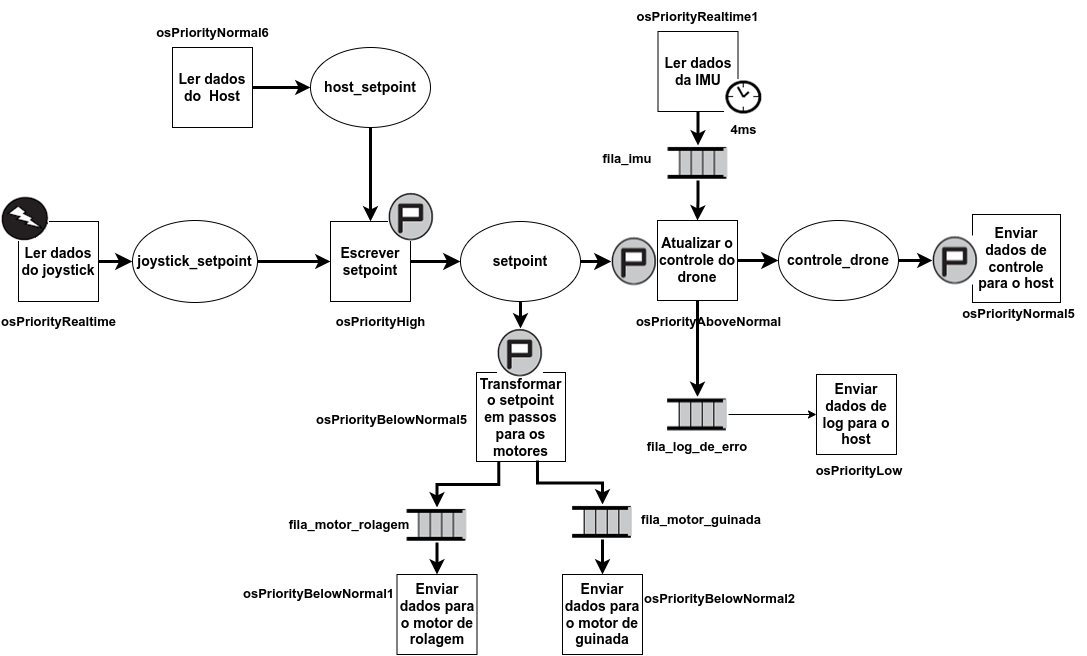

The diagram above was exported from draw.io. Its source (the exported page's mxGraphModel, read from the mxfile embedded in the PNG):
<mxGraphModel dx="2634" dy="1188" grid="0" gridSize="10" guides="1" tooltips="1" connect="1" arrows="1" fold="1" page="0" pageScale="1" pageWidth="827" pageHeight="1169" math="0" shadow="0">
  <root>
    <mxCell id="0" />
    <mxCell id="1" parent="0" />
    <mxCell id="2" style="edgeStyle=orthogonalEdgeStyle;rounded=0;orthogonalLoop=1;jettySize=auto;html=1;entryX=0.5;entryY=0;entryDx=0;entryDy=0;strokeWidth=3;" edge="1" source="3" target="9" parent="1">
      <mxGeometry relative="1" as="geometry" />
    </mxCell>
    <mxCell id="3" value="&lt;b style=&quot;font-size: 14px;&quot;&gt;Atualizar o controle do drone&lt;/b&gt;" style="whiteSpace=wrap;html=1;aspect=fixed;fontSize=14;" vertex="1" parent="1">
      <mxGeometry x="-18" y="43" width="80" height="80" as="geometry" />
    </mxCell>
    <mxCell id="4" style="edgeStyle=orthogonalEdgeStyle;rounded=0;orthogonalLoop=1;jettySize=auto;html=1;entryX=0.5;entryY=0;entryDx=0;entryDy=0;strokeWidth=3;" edge="1" source="50" target="12" parent="1">
      <mxGeometry relative="1" as="geometry" />
    </mxCell>
    <mxCell id="5" style="edgeStyle=orthogonalEdgeStyle;rounded=0;orthogonalLoop=1;jettySize=auto;html=1;entryX=0.5;entryY=0;entryDx=0;entryDy=0;strokeWidth=3;" edge="1" source="52" target="13" parent="1">
      <mxGeometry relative="1" as="geometry" />
    </mxCell>
    <mxCell id="6" value="&lt;b style=&quot;font-size: 14px;&quot;&gt;Transformar o setpoint em passos para os motores&lt;/b&gt;" style="whiteSpace=wrap;html=1;aspect=fixed;fontSize=14;" vertex="1" parent="1">
      <mxGeometry x="-199" y="195" width="89" height="89" as="geometry" />
    </mxCell>
    <mxCell id="7" value="&lt;b style=&quot;font-size: 14px;&quot;&gt;Enviar dados de log para o host&lt;/b&gt;" style="whiteSpace=wrap;html=1;aspect=fixed;fontSize=14;" vertex="1" parent="1">
      <mxGeometry x="141" y="197" width="80" height="80" as="geometry" />
    </mxCell>
    <mxCell id="8" value="" style="edgeStyle=orthogonalEdgeStyle;rounded=0;orthogonalLoop=1;jettySize=auto;html=1;" edge="1" source="9" target="7" parent="1">
      <mxGeometry relative="1" as="geometry" />
    </mxCell>
    <mxCell id="9" value="fila_log_de_erro" style="shape=image;verticalLabelPosition=bottom;verticalAlign=top;imageAspect=0;aspect=fixed;image=data:image/png,(base64 omitted: 1052 chars);fontStyle=1;fontSize=13;" vertex="1" parent="1">
      <mxGeometry x="-9" y="219.5" width="62" height="35" as="geometry" />
    </mxCell>
    <mxCell id="10" style="edgeStyle=orthogonalEdgeStyle;rounded=0;orthogonalLoop=1;jettySize=auto;html=1;entryX=0.5;entryY=0;entryDx=0;entryDy=0;exitX=0.5;exitY=1;exitDx=0;exitDy=0;strokeWidth=3;" edge="1" source="47" target="3" parent="1">
      <mxGeometry relative="1" as="geometry">
        <mxPoint x="14" y="-82" as="targetPoint" />
      </mxGeometry>
    </mxCell>
    <mxCell id="11" value="&lt;b style=&quot;font-size: 14px;&quot;&gt;Escrever setpoint&lt;/b&gt;" style="whiteSpace=wrap;html=1;aspect=fixed;fontSize=14;" vertex="1" parent="1">
      <mxGeometry x="-345" y="44" width="80" height="80" as="geometry" />
    </mxCell>
    <mxCell id="12" value="&lt;b style=&quot;font-size: 14px;&quot;&gt;Enviar dados para o motor de rolagem&lt;/b&gt;" style="whiteSpace=wrap;html=1;aspect=fixed;fontSize=14;" vertex="1" parent="1">
      <mxGeometry x="-278.5" y="397" width="80" height="80" as="geometry" />
    </mxCell>
    <mxCell id="13" value="&lt;b style=&quot;font-size: 14px;&quot;&gt;Enviar dados para o motor de guinada&lt;/b&gt;" style="whiteSpace=wrap;html=1;aspect=fixed;fontSize=14;" vertex="1" parent="1">
      <mxGeometry x="-113" y="397" width="80" height="80" as="geometry" />
    </mxCell>
    <mxCell id="14" value="" style="edgeStyle=orthogonalEdgeStyle;rounded=0;orthogonalLoop=1;jettySize=auto;html=1;fontSize=12;startSize=8;endSize=8;strokeWidth=3;" edge="1" source="11" target="16" parent="1">
      <mxGeometry relative="1" as="geometry">
        <mxPoint x="-288" y="84" as="sourcePoint" />
        <mxPoint x="-1" y="84" as="targetPoint" />
      </mxGeometry>
    </mxCell>
    <mxCell id="15" value="" style="edgeStyle=orthogonalEdgeStyle;rounded=0;orthogonalLoop=1;jettySize=auto;html=1;strokeWidth=3;" edge="1" source="16" target="19" parent="1">
      <mxGeometry relative="1" as="geometry" />
    </mxCell>
    <mxCell id="16" value="&lt;b style=&quot;font-size: 14px;&quot;&gt;setpoint&lt;/b&gt;" style="ellipse;whiteSpace=wrap;html=1;fontSize=14;" vertex="1" parent="1">
      <mxGeometry x="-215" y="44" width="120" height="80" as="geometry" />
    </mxCell>
    <mxCell id="17" value="" style="edgeStyle=orthogonalEdgeStyle;rounded=0;orthogonalLoop=1;jettySize=auto;html=1;fontSize=12;startSize=8;endSize=8;strokeWidth=3;" edge="1" source="16" target="18" parent="1">
      <mxGeometry relative="1" as="geometry">
        <mxPoint x="-95" y="84" as="sourcePoint" />
        <mxPoint x="113" y="83" as="targetPoint" />
      </mxGeometry>
    </mxCell>
    <mxCell id="18" value="" style="shape=image;verticalLabelPosition=bottom;verticalAlign=top;imageAspect=0;aspect=fixed;image=data:image/png,(base64 omitted: 3308 chars);" vertex="1" parent="1">
      <mxGeometry x="-64" y="59.5" width="46" height="49" as="geometry" />
    </mxCell>
    <mxCell id="19" value="" style="shape=image;verticalLabelPosition=bottom;verticalAlign=top;imageAspect=0;aspect=fixed;image=data:image/png,(base64 omitted: 3308 chars);" vertex="1" parent="1">
      <mxGeometry x="-178" y="151" width="46" height="49" as="geometry" />
    </mxCell>
    <mxCell id="20" value="&lt;b style=&quot;font-size: 13px;&quot;&gt;osPriorityLow&lt;/b&gt;" style="text;html=1;align=center;verticalAlign=middle;whiteSpace=wrap;rounded=0;fontSize=13;" vertex="1" parent="1">
      <mxGeometry x="118" y="277" width="132" height="31" as="geometry" />
    </mxCell>
    <mxCell id="21" value="osPriorityAboveNormal" style="text;html=1;align=center;verticalAlign=middle;whiteSpace=wrap;rounded=0;fontStyle=1;fontSize=13;" vertex="1" parent="1">
      <mxGeometry x="-33" y="129" width="133" height="30" as="geometry" />
    </mxCell>
    <mxCell id="22" value="&lt;b style=&quot;font-size: 13px;&quot;&gt;osPriorityHigh&lt;/b&gt;" style="text;html=1;align=center;verticalAlign=middle;whiteSpace=wrap;rounded=0;fontSize=13;" vertex="1" parent="1">
      <mxGeometry x="-361" y="129" width="133" height="30" as="geometry" />
    </mxCell>
    <mxCell id="23" value="&lt;b style=&quot;font-size: 13px;&quot;&gt;osPriorityBelowNormal5&lt;/b&gt;" style="text;html=1;align=center;verticalAlign=middle;whiteSpace=wrap;rounded=0;fontSize=13;" vertex="1" parent="1">
      <mxGeometry x="-356" y="227" width="145" height="30" as="geometry" />
    </mxCell>
    <mxCell id="24" value="&lt;b style=&quot;font-size: 13px;&quot;&gt;osPriorityBelowNormal1&lt;/b&gt;" style="text;html=1;align=center;verticalAlign=middle;whiteSpace=wrap;rounded=0;fontSize=13;" vertex="1" parent="1">
      <mxGeometry x="-429.5" y="401" width="145" height="30" as="geometry" />
    </mxCell>
    <mxCell id="25" value="&lt;b style=&quot;font-size: 13px;&quot;&gt;osPriorityBelowNormal2&lt;/b&gt;" style="text;html=1;align=center;verticalAlign=middle;whiteSpace=wrap;rounded=0;fontSize=13;" vertex="1" parent="1">
      <mxGeometry x="-28" y="406" width="145" height="30" as="geometry" />
    </mxCell>
    <mxCell id="26" value="&lt;b style=&quot;font-size: 14px;&quot;&gt;host_setpoint&lt;/b&gt;" style="ellipse;whiteSpace=wrap;html=1;fontSize=14;" vertex="1" parent="1">
      <mxGeometry x="-365" y="-130" width="120" height="80" as="geometry" />
    </mxCell>
    <mxCell id="27" value="" style="edgeStyle=orthogonalEdgeStyle;rounded=0;orthogonalLoop=1;jettySize=auto;html=1;fontSize=12;startSize=8;endSize=8;strokeWidth=3;" edge="1" source="31" target="29" parent="1">
      <mxGeometry relative="1" as="geometry">
        <mxPoint x="-658" y="85" as="sourcePoint" />
        <mxPoint x="-368" y="84" as="targetPoint" />
      </mxGeometry>
    </mxCell>
    <mxCell id="28" style="edgeStyle=orthogonalEdgeStyle;rounded=0;orthogonalLoop=1;jettySize=auto;html=1;entryX=0;entryY=0.5;entryDx=0;entryDy=0;strokeWidth=3;" edge="1" source="29" target="11" parent="1">
      <mxGeometry relative="1" as="geometry">
        <mxPoint x="-382" y="84" as="targetPoint" />
      </mxGeometry>
    </mxCell>
    <mxCell id="29" value="&lt;b style=&quot;font-size: 14px;&quot;&gt;joystick_setpoint&lt;/b&gt;" style="ellipse;whiteSpace=wrap;html=1;fontSize=14;" vertex="1" parent="1">
      <mxGeometry x="-543" y="43" width="125" height="82" as="geometry" />
    </mxCell>
    <mxCell id="30" value="" style="group" connectable="0" vertex="1" parent="1">
      <mxGeometry x="-674" y="26" width="109.5" height="133" as="geometry" />
    </mxCell>
    <mxCell id="31" value="&lt;b&gt;&lt;font style=&quot;font-size: 14px;&quot;&gt;Ler dados do joystick&lt;/font&gt;&lt;/b&gt;" style="whiteSpace=wrap;html=1;aspect=fixed;" vertex="1" parent="30">
      <mxGeometry x="17" y="18" width="80" height="80" as="geometry" />
    </mxCell>
    <mxCell id="32" value="" style="shape=image;verticalLabelPosition=bottom;verticalAlign=top;imageAspect=0;aspect=fixed;image=data:image/png,(base64 omitted: 3652 chars);" vertex="1" parent="30">
      <mxGeometry y="-7" width="48" height="45" as="geometry" />
    </mxCell>
    <mxCell id="33" value="&lt;b&gt;&lt;font style=&quot;font-size: 13px;&quot;&gt;osPriorityRealtime&lt;/font&gt;&lt;/b&gt;" style="text;html=1;align=center;verticalAlign=middle;whiteSpace=wrap;rounded=0;" vertex="1" parent="30">
      <mxGeometry x="4.5" y="103" width="105" height="30" as="geometry" />
    </mxCell>
    <mxCell id="34" value="" style="group" connectable="0" vertex="1" parent="1">
      <mxGeometry x="-529" y="-160" width="133" height="110" as="geometry" />
    </mxCell>
    <mxCell id="35" value="&lt;b&gt;&lt;font style=&quot;font-size: 14px;&quot;&gt;Ler dados do&amp;nbsp; Host&lt;/font&gt;&lt;/b&gt;" style="whiteSpace=wrap;html=1;aspect=fixed;" vertex="1" parent="34">
      <mxGeometry x="26" y="30" width="80" height="80" as="geometry" />
    </mxCell>
    <mxCell id="36" value="&lt;font style=&quot;font-size: 13px;&quot;&gt;osPriorityNormal6&lt;/font&gt;" style="text;html=1;align=center;verticalAlign=middle;whiteSpace=wrap;rounded=0;fontStyle=1" vertex="1" parent="34">
      <mxGeometry width="133" height="30" as="geometry" />
    </mxCell>
    <mxCell id="37" value="" style="group" connectable="0" vertex="1" parent="1">
      <mxGeometry x="-35" y="-176" width="130" height="124" as="geometry" />
    </mxCell>
    <mxCell id="38" value="&lt;b&gt;&lt;font style=&quot;font-size: 14px;&quot;&gt;Ler dados da IMU&lt;/font&gt;&lt;/b&gt;" style="whiteSpace=wrap;html=1;aspect=fixed;" vertex="1" parent="37">
      <mxGeometry x="17.5" y="30" width="80" height="80" as="geometry" />
    </mxCell>
    <mxCell id="39" value="&lt;font style=&quot;font-size: 13px;&quot;&gt;osPriorityRealtime1&lt;/font&gt;" style="text;html=1;align=center;verticalAlign=middle;whiteSpace=wrap;rounded=0;fontStyle=1" vertex="1" parent="37">
      <mxGeometry width="115" height="30" as="geometry" />
    </mxCell>
    <mxCell id="40" value="4ms" style="shape=image;verticalLabelPosition=bottom;verticalAlign=top;imageAspect=0;aspect=fixed;image=data:image/png,(base64 omitted: 2248 chars);fontStyle=1;fontSize=13;" vertex="1" parent="37">
      <mxGeometry x="84" y="78" width="39" height="36" as="geometry" />
    </mxCell>
    <mxCell id="41" value="" style="group" connectable="0" vertex="1" parent="1">
      <mxGeometry x="277" y="41" width="133" height="110" as="geometry" />
    </mxCell>
    <mxCell id="42" value="&lt;b style=&quot;font-size: 14px;&quot;&gt;Enviar dados de controle para o host&lt;/b&gt;" style="whiteSpace=wrap;html=1;aspect=fixed;fontSize=14;" vertex="1" parent="41">
      <mxGeometry x="20" y="-4" width="88" height="88" as="geometry" />
    </mxCell>
    <mxCell id="43" value="&lt;b style=&quot;font-size: 13px;&quot;&gt;osPriorityNormal5&lt;/b&gt;" style="text;html=1;align=center;verticalAlign=middle;whiteSpace=wrap;rounded=0;fontSize=13;" vertex="1" parent="41">
      <mxGeometry y="80" width="133" height="30" as="geometry" />
    </mxCell>
    <mxCell id="44" value="" style="edgeStyle=orthogonalEdgeStyle;rounded=0;orthogonalLoop=1;jettySize=auto;html=1;entryX=0;entryY=0.5;entryDx=0;entryDy=0;fontSize=12;startSize=8;endSize=8;strokeWidth=3;" edge="1" source="3" target="46" parent="1">
      <mxGeometry relative="1" as="geometry">
        <mxPoint x="62" y="83" as="sourcePoint" />
        <mxPoint x="243" y="83" as="targetPoint" />
      </mxGeometry>
    </mxCell>
    <mxCell id="45" style="edgeStyle=orthogonalEdgeStyle;rounded=0;orthogonalLoop=1;jettySize=auto;html=1;entryX=0;entryY=0.5;entryDx=0;entryDy=0;strokeWidth=3;" edge="1" source="46" target="57" parent="1">
      <mxGeometry relative="1" as="geometry" />
    </mxCell>
    <mxCell id="46" value="&lt;b style=&quot;font-size: 14px;&quot;&gt;controle_drone&lt;/b&gt;" style="ellipse;whiteSpace=wrap;html=1;fontSize=14;" vertex="1" parent="1">
      <mxGeometry x="103" y="43" width="120" height="80" as="geometry" />
    </mxCell>
    <mxCell id="47" value="" style="shape=image;verticalLabelPosition=bottom;verticalAlign=top;imageAspect=0;aspect=fixed;image=data:image/png,(base64 omitted: 1052 chars);" vertex="1" parent="1">
      <mxGeometry x="-8.5" y="-32" width="62" height="35" as="geometry" />
    </mxCell>
    <mxCell id="48" value="fila_imu" style="text;html=1;align=center;verticalAlign=middle;whiteSpace=wrap;rounded=0;fontStyle=1;fontSize=13;" vertex="1" parent="1">
      <mxGeometry x="-78" y="-34" width="60" height="30" as="geometry" />
    </mxCell>
    <mxCell id="49" value="" style="edgeStyle=orthogonalEdgeStyle;rounded=0;orthogonalLoop=1;jettySize=auto;html=1;entryX=0.5;entryY=0;entryDx=0;entryDy=0;exitX=0.25;exitY=1;exitDx=0;exitDy=0;strokeWidth=3;" edge="1" source="6" target="50" parent="1">
      <mxGeometry relative="1" as="geometry">
        <mxPoint x="-154" y="284" as="sourcePoint" />
        <mxPoint x="-238" y="452" as="targetPoint" />
      </mxGeometry>
    </mxCell>
    <mxCell id="50" value="" style="shape=image;verticalLabelPosition=bottom;verticalAlign=top;imageAspect=0;aspect=fixed;image=data:image/png,(base64 omitted: 1052 chars);" vertex="1" parent="1">
      <mxGeometry x="-269.5" y="330" width="62" height="35" as="geometry" />
    </mxCell>
    <mxCell id="51" value="" style="edgeStyle=orthogonalEdgeStyle;rounded=0;orthogonalLoop=1;jettySize=auto;html=1;entryX=0.5;entryY=0;entryDx=0;entryDy=0;exitX=0.685;exitY=0.989;exitDx=0;exitDy=0;exitPerimeter=0;strokeWidth=3;" edge="1" source="6" target="52" parent="1">
      <mxGeometry relative="1" as="geometry">
        <mxPoint x="-154" y="284" as="sourcePoint" />
        <mxPoint x="-77" y="454" as="targetPoint" />
      </mxGeometry>
    </mxCell>
    <mxCell id="52" value="" style="shape=image;verticalLabelPosition=bottom;verticalAlign=top;imageAspect=0;aspect=fixed;image=data:image/png,(base64 omitted: 1052 chars);" vertex="1" parent="1">
      <mxGeometry x="-104" y="327" width="62" height="35" as="geometry" />
    </mxCell>
    <mxCell id="53" value="&lt;b style=&quot;font-size: 13px;&quot;&gt;fila_motor_guinada&lt;/b&gt;" style="text;html=1;align=center;verticalAlign=middle;whiteSpace=wrap;rounded=0;fontSize=13;" vertex="1" parent="1">
      <mxGeometry x="-4" y="327" width="60" height="30" as="geometry" />
    </mxCell>
    <mxCell id="54" value="&lt;b style=&quot;font-size: 13px;&quot;&gt;fila_motor_rolagem&lt;/b&gt;" style="text;html=1;align=center;verticalAlign=middle;whiteSpace=wrap;rounded=0;fontSize=13;" vertex="1" parent="1">
      <mxGeometry x="-356" y="332" width="60" height="30" as="geometry" />
    </mxCell>
    <mxCell id="55" value="" style="edgeStyle=orthogonalEdgeStyle;rounded=0;orthogonalLoop=1;jettySize=auto;html=1;entryX=0.5;entryY=0;entryDx=0;entryDy=0;strokeWidth=3;" edge="1" source="26" target="11" parent="1">
      <mxGeometry relative="1" as="geometry">
        <mxPoint x="-328" y="6" as="sourcePoint" />
        <mxPoint x="-307" y="11.5" as="targetPoint" />
      </mxGeometry>
    </mxCell>
    <mxCell id="56" style="edgeStyle=orthogonalEdgeStyle;rounded=0;orthogonalLoop=1;jettySize=auto;html=1;entryX=0.5;entryY=0;entryDx=0;entryDy=0;strokeWidth=3;" edge="1" source="38" target="47" parent="1">
      <mxGeometry relative="1" as="geometry" />
    </mxCell>
    <mxCell id="57" value="" style="shape=image;verticalLabelPosition=bottom;verticalAlign=top;imageAspect=0;aspect=fixed;image=data:image/png,(base64 omitted: 3308 chars);" vertex="1" parent="1">
      <mxGeometry x="257" y="58.5" width="46" height="49" as="geometry" />
    </mxCell>
    <mxCell id="58" style="edgeStyle=orthogonalEdgeStyle;rounded=0;orthogonalLoop=1;jettySize=auto;html=1;entryX=0;entryY=0.5;entryDx=0;entryDy=0;strokeWidth=3;" edge="1" source="35" target="26" parent="1">
      <mxGeometry relative="1" as="geometry" />
    </mxCell>
    <mxCell id="59" value="" style="shape=image;verticalLabelPosition=bottom;verticalAlign=top;imageAspect=0;aspect=fixed;image=data:image/png,(base64 omitted: 3308 chars);" vertex="1" parent="1">
      <mxGeometry x="-287" y="15" width="46" height="49" as="geometry" />
    </mxCell>
  </root>
</mxGraphModel>